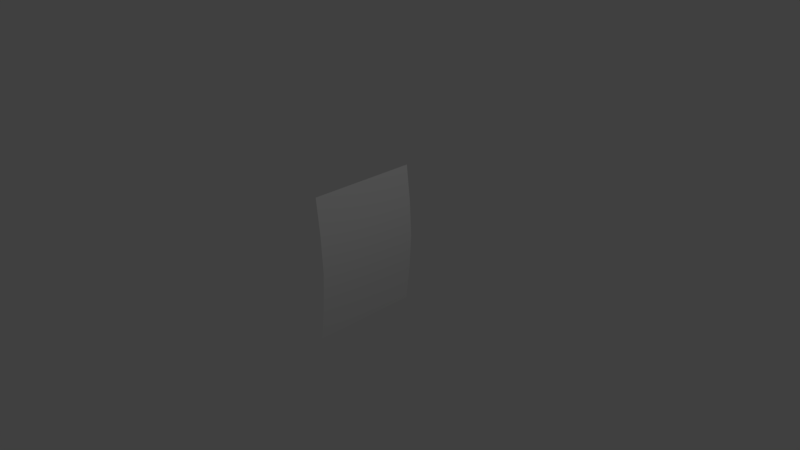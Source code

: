 # Source: paper.blend  (saved by Blender 2.77.1; exported with 4.5.12 LTS)
import bpy
from mathutils import Matrix  # noqa: F401  (used for matrix-valued properties, if any)

bpy.ops.wm.read_factory_settings(use_empty=True)
scene = bpy.context.scene
scene.name = 'Scene'

# ---- collections
col_collection_1 = bpy.data.collections.new('Collection 1'); scene.collection.children.link(col_collection_1)

# ---- world
world_world = bpy.data.worlds.new('World'); scene.world = world_world
world_world.color = (0.05088, 0.05088, 0.05088)
world_world.use_sun_shadow = False
world_world.sun_shadow_jitter_overblur = 0.0
world_world.cycles.sampling_method = 'MANUAL'

# ---- cameras
cam_camera = bpy.data.cameras.new('Camera')
cam_camera.clip_end = 100.0
cam_camera.lens = 35.0
cam_camera.sensor_width = 32.0
cam_camera.sensor_height = 18.0
cam_camera.ortho_scale = 7.314
cam_camera.dof.focus_distance = 0.0
cam_camera.dof.aperture_fstop = 128.0

# ---- lights
light_lamp = bpy.data.lights.new('Lamp', 'POINT')
light_lamp.transmission_factor = 0.0
light_lamp.cutoff_distance = 30.0
light_lamp.energy = 100.0
light_lamp.shadow_buffer_clip_start = 1.001
light_lamp.shadow_soft_size = 0.1
light_lamp.shadow_maximum_resolution = 0.006
light_lamp.use_absolute_resolution = True

# ---- meshes
me_plane = bpy.data.meshes.new('Plane')
me_plane.from_pydata([(-0.75, -1.0, 0.08899), (0.75, -1.0, 0.08899), (-0.75, 1.0, 0.08899), (0.75, 1.0, 0.08899), (-0.75, 0.5, 0.02916), (-0.75, 0.0, 0.0), (-0.75, -0.5, 0.02916), (-0.375, -1.0, 0.08899), (0.0, -1.0, 0.08899), (0.375, -1.0, 0.08899), (0.75, -0.5, 0.02916), (0.75, 0.0, 0.0), (0.75, 0.5, 0.02916), (0.375, 1.0, 0.08899), (0.0, 1.0, 0.08899), (-0.375, 1.0, 0.08899), (-0.375, -0.5, 0.02916), (-0.375, 0.0, 0.0), (-0.375, 0.5, 0.02916), (0.0, -0.5, 0.02916), (0.0, 0.0, 0.0), (0.0, 0.5, 0.02916), (0.375, -0.5, 0.02916), (0.375, 0.0, 0.0), (0.375, 0.5, 0.02916)], [], [(24, 12, 3, 13), (4, 18, 15, 2), (18, 21, 14, 15), (21, 24, 13, 14), (0, 7, 16, 6), (6, 16, 17, 5), (5, 17, 18, 4), (7, 8, 19, 16), (16, 19, 20, 17), (17, 20, 21, 18), (8, 9, 22, 19), (19, 22, 23, 20), (20, 23, 24, 21), (9, 1, 10, 22), (22, 10, 11, 23), (23, 11, 12, 24)])
me_plane.polygons.foreach_set('use_smooth', [True] * 16)
_uv = me_plane.uv_layers.new(name='UVMap')
_uv.uv.foreach_set('vector', [0.6866, 0.7493, 0.8733, 0.7493, 0.8733, 0.9999, 0.6866, 0.9999, 0.1267, 0.7493, 0.3134, 0.7493, 0.3134, 0.9999, 0.1267, 0.9999, 0.3134, 0.7493, 0.5, 0.7493, 0.5, 0.9999, 0.3134, 0.9999, 0.5, 0.7493, 0.6866, 0.7493, 0.6866, 0.9999, 0.5, 0.9999, 0.1267, 8.64e-05, 0.3134, 8.646e-05, 0.3134, 0.2507, 0.1267, 0.2507, 0.1267, 0.2507, 0.3134, 0.2507, 0.3134, 0.5, 0.1267, 0.5, 0.1267, 0.5, 0.3134, 0.5, 0.3134, 0.7493, 0.1267, 0.7493, 0.3134, 8.646e-05, 0.5, 8.646e-05, 0.5, 0.2507, 0.3134, 0.2507, 0.3134, 0.2507, 0.5, 0.2507, 0.5, 0.5, 0.3134, 0.5, 0.3134, 0.5, 0.5, 0.5, 0.5, 0.7493, 0.3134, 0.7493, 0.5, 8.646e-05, 0.6866, 8.652e-05, 0.6866, 0.2507, 0.5, 0.2507, 0.5, 0.2507, 0.6866, 0.2507, 0.6866, 0.5, 0.5, 0.5, 0.5, 0.5, 0.6866, 0.5, 0.6866, 0.7493, 0.5, 0.7493, 0.6866, 8.652e-05, 0.8733, 8.652e-05, 0.8733, 0.2507, 0.6866, 0.2507, 0.6866, 0.2507, 0.8733, 0.2507, 0.8733, 0.5, 0.6866, 0.5, 0.6866, 0.5, 0.8733, 0.5, 0.8733, 0.7493, 0.6866, 0.7493])
me_plane.use_remesh_preserve_volume = False
me_plane.use_remesh_preserve_attributes = False
me_plane.use_mirror_vertex_groups = False
me_plane.update()

# ---- objects
ob_plane = bpy.data.objects.new('Plane', me_plane)
ob_lamp = bpy.data.objects.new('Lamp', light_lamp)
ob_camera = bpy.data.objects.new('Camera', cam_camera)

# ---- transforms, parenting, visibility, modifiers, constraints
ob_plane.location = (0.0, 0.0, 0.0)
ob_plane.rotation_euler = (1.571, 0.0, -1.571)
ob_plane.lineart.crease_threshold = 0.0
ob_lamp.location = (4.076, 1.005, 5.904)
ob_lamp.rotation_euler = (0.6503, 0.05522, 1.866)
ob_lamp.lock_rotations_4d = False
ob_lamp.empty_display_type = 'ARROWS'
ob_lamp.color = (0.0, 0.0, 0.0, 0.0)
ob_lamp.lineart.crease_threshold = 0.0
ob_camera.location = (7.481, -6.508, 5.344)
ob_camera.rotation_euler = (1.109, 0.0, 0.8149)
ob_camera.lock_rotations_4d = False
ob_camera.empty_display_type = 'ARROWS'
ob_camera.color = (0.0, 0.0, 0.0, 0.0)
ob_camera.display_type = 'WIRE'
ob_camera.lineart.crease_threshold = 0.0

# ---- collection membership
col_collection_1.objects.link(ob_plane)
col_collection_1.objects.link(ob_lamp)
col_collection_1.objects.link(ob_camera)

# ---- scene / render settings (as saved in the file)
scene.camera = ob_camera
scene.frame_start = 1; scene.frame_end = 250; scene.frame_set(1)
scene.render.engine = 'BLENDER_EEVEE_NEXT'
scene.render.resolution_percentage = 50
scene.render.dither_intensity = 0.0
scene.cycles.use_denoising = False
scene.cycles.samples = 128
scene.cycles.sampling_pattern = 'TABULATED_SOBOL'
scene.cycles.light_sampling_threshold = 0.0
scene.cycles.use_adaptive_sampling = False
scene.cycles.use_light_tree = False
scene.cycles.blur_glossy = 0.0
scene.cycles.sample_clamp_indirect = 0.0
scene.view_settings.view_transform = 'Standard'
bpy.context.view_layer.update()
